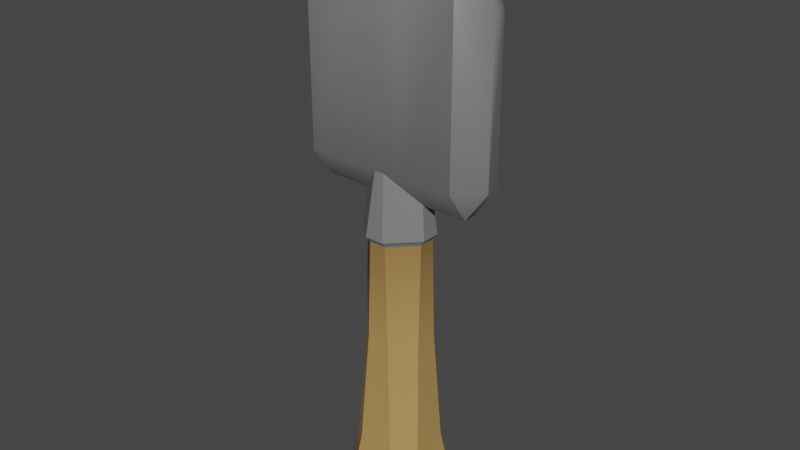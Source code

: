 # Source: Shovel_Stone.blend  (saved by Blender 3.0.42; exported with 4.5.12 LTS)
import bpy
from mathutils import Matrix  # noqa: F401  (used for matrix-valued properties, if any)

bpy.ops.wm.read_factory_settings(use_empty=True)
scene = bpy.context.scene
scene.name = 'Scene'

# ---- collections
col_collection = bpy.data.collections.new('Collection'); scene.collection.children.link(col_collection)

# ---- images (referenced by path relative to the original .blend; pixels are not part of the script)
import os
ASSET_DIR = os.environ.get("B2B_ASSET_DIR", "")  # directory of the original .blend (textures are referenced by path, not embedded)
HERE = os.path.dirname(os.path.abspath(__file__))  # packed textures are extracted next to this script under _unpacked/

def load_image(name, relpath, width, height, colorspace="sRGB"):
    """Load a texture the original file referenced (path relative to the .blend, or extracted next to this script)."""
    p = next((c for c in (os.path.join(HERE, relpath), os.path.join(ASSET_DIR, relpath)) if relpath and os.path.exists(c)), "")
    if p:
        img = bpy.data.images.load(p, check_existing=True)
        img.name = name
    else:  # same state as the original file: an image datablock whose file is absent (Cycles renders it pink)
        img = bpy.data.images.new(name, width, height)
        img.source = "FILE"
        img.filepath = "//" + (relpath or name)
    img.colorspace_settings.name = colorspace
    return img
img_atlas_png = load_image('Atlas.png', '_unpacked/Atlas.0503c194.png', 32, 32, 'sRGB')

# ---- materials (node trees are filled in below, after node groups)
mat_atlas = bpy.data.materials.new('Atlas')
mat_atlas.alpha_threshold = 0.0
mat_atlas.use_transparent_shadow = False
mat_atlas.roughness = 0.5

# ---- node groups
ng_auto_smooth = bpy.data.node_groups.new('Auto Smooth', 'GeometryNodeTree')
_s = ng_auto_smooth.interface.new_socket(name='Geometry', in_out='OUTPUT', socket_type='NodeSocketGeometry')
_s = ng_auto_smooth.interface.new_socket(name='Geometry', in_out='INPUT', socket_type='NodeSocketGeometry')
_s = ng_auto_smooth.interface.new_socket(name='Angle', in_out='INPUT', socket_type='NodeSocketFloat')
_s.subtype = 'ANGLE'
_s.min_value = 0.0
_s.max_value = 3.142
ng_auto_smooth.is_modifier = True
_N = ng_auto_smooth.nodes; _L = ng_auto_smooth.links
n0 = _N.new('NodeGroupOutput'); n0.name = 'Group Output'; n0.location = (480, -100)
n1 = _N.new('NodeGroupInput'); n1.name = 'Group Input'; n1.location = (-420, -300)
n2 = _N.new('NodeGroupInput'); n2.name = 'Group Input.001'; n2.location = (-60, -100)
n3 = _N.new('GeometryNodeSetShadeSmooth'); n3.name = 'Set Shade Smooth'; n3.location = (120, -100)
n3.domain = 'EDGE'
n4 = _N.new('GeometryNodeSetShadeSmooth'); n4.name = 'Set Shade Smooth.001'; n4.location = (300, -100)
n5 = _N.new('GeometryNodeInputMeshEdgeAngle'); n5.name = 'Edge Angle'; n5.location = (-420, -220)
n6 = _N.new('GeometryNodeInputEdgeSmooth'); n6.name = 'Is Edge Smooth'; n6.location = (-60, -160)
n7 = _N.new('GeometryNodeInputShadeSmooth'); n7.name = 'Is Face Smooth'; n7.location = (-240, -340)
n8 = _N.new('FunctionNodeBooleanMath'); n8.name = 'Boolean Math'; n8.location = (-60, -220)
n9 = _N.new('FunctionNodeCompare'); n9.name = 'Compare'; n9.location = (-240, -180)
n9.operation = 'LESS_EQUAL'
_L.new(n5.outputs[0], n9.inputs[0])
_L.new(n4.outputs[0], n0.inputs[0])
_L.new(n1.outputs[1], n9.inputs[1])
_L.new(n9.outputs[0], n8.inputs[0])
_L.new(n7.outputs[0], n8.inputs[1])
_L.new(n2.outputs[0], n3.inputs[0])
_L.new(n6.outputs[0], n3.inputs[1])
_L.new(n3.outputs[0], n4.inputs[0])
_L.new(n8.outputs[0], n3.inputs[2])
n0.is_active_output = True

# ---- material node trees
mat_atlas.use_nodes = True; mat_atlas.node_tree.nodes.clear()
_N = mat_atlas.node_tree.nodes; _L = mat_atlas.node_tree.links
n0 = _N.new('ShaderNodeTexImage'); n0.name = 'Image Texture'; n0.location = (-191, 307)
n0.width = 140
n0.image = img_atlas_png
n0.interpolation = 'Closest'
n1 = _N.new('ShaderNodeOutputMaterial'); n1.name = 'Material Output'; n1.location = (366, 293)
n2 = _N.new('ShaderNodeBsdfPrincipled'); n2.name = 'Principled BSDF'; n2.location = (45, 312)
n2.distribution = 'GGX'
n2.subsurface_method = 'RANDOM_WALK_SKIN'
n2.inputs[3].default_value = 1.45
n2.inputs[27].default_value = (0.0, 0.0, 0.0, 1.0)
n2.inputs[28].default_value = 1.0
_L.new(n0.outputs[0], n2.inputs[0])
_L.new(n2.outputs[0], n1.inputs[0])
n1.is_active_output = True

# ---- world
world_world = bpy.data.worlds.new('World'); scene.world = world_world
world_world.use_nodes = True; world_world.node_tree.nodes.clear()
_N = world_world.node_tree.nodes; _L = world_world.node_tree.links
n0 = _N.new('ShaderNodeOutputWorld'); n0.name = 'World Output'; n0.location = (300, 300)
n1 = _N.new('ShaderNodeBackground'); n1.name = 'Background'; n1.location = (10, 300)
n1.inputs[0].default_value = (0.05088, 0.05088, 0.05088, 1.0)
_L.new(n1.outputs[0], n0.inputs[0])
n0.is_active_output = True
world_world.color = (0.05088, 0.05088, 0.05088)
world_world.use_sun_shadow = False
world_world.sun_shadow_jitter_overblur = 0.0

# ---- meshes
me_cube_544 = bpy.data.meshes.new('Cube.544')
me_cube_544.from_pydata([(-0.125, -0.06415, -0.2126), (-0.07152, -0.07152, -0.3019), (-0.06415, -0.125, -0.2126), (-0.07566, -0.008731, 0.7987), (-0.008731, -0.07566, 0.7987), (-0.07152, 0.07152, -0.3019), (-0.125, 0.06415, -0.2126), (-0.06415, 0.125, -0.2126), (-0.008731, 0.07566, 0.7987), (-0.07566, 0.008731, 0.7987), (0.07152, -0.07152, -0.3019), (0.125, -0.06415, -0.2126), (0.06415, -0.125, -0.2126), (0.008731, -0.07566, 0.7987), (0.07566, -0.008731, 0.7987), (0.07152, 0.07152, -0.3019), (0.06415, 0.125, -0.2126), (0.125, 0.06415, -0.2126), (0.07566, 0.008731, 0.7987), (0.008731, 0.07566, 0.7987), (-0.09184, -0.02491, 0.5243), (-0.02491, -0.09184, 0.5243), (-0.09184, 0.02491, 0.5243), (-0.02491, 0.09184, 0.5243), (0.02491, 0.09184, 0.5243), (0.09184, 0.02491, 0.5243), (0.09184, -0.02491, 0.5243), (0.02491, -0.09184, 0.5243), (-0.292, -0.01803, 0.73), (-0.2253, -0.01803, 0.6372), (-0.2253, -0.08474, 0.73), (-0.2253, 0.01803, 0.6372), (-0.292, 0.01803, 0.73), (-0.2253, 0.08474, 0.73), (0.2253, 0.08474, 0.73), (0.292, 0.01803, 0.73), (0.2253, 0.01803, 0.6372), (0.2253, -0.01803, 0.6372), (0.292, -0.01803, 0.73), (0.2253, -0.08474, 0.73), (-0.292, -0.01803, 1.179), (-0.2253, -0.08474, 1.208), (-0.2296, -0.01803, 1.304), (-0.2296, 0.01803, 1.304), (-0.2253, 0.08474, 1.208), (-0.292, 0.01803, 1.179), (0.2253, 0.08474, 1.208), (0.2296, 0.01803, 1.304), (0.292, 0.01803, 1.179), (0.2296, -0.01803, 1.304), (0.2253, -0.08474, 1.208), (0.292, -0.01803, 1.179), (0.06671, 0.01803, 0.6372), (-0.06671, 0.01803, 0.6372), (-0.06671, 0.08474, 0.73), (0.06671, 0.08474, 0.73), (-0.06671, -0.01803, 0.6372), (0.06671, -0.01803, 0.6372), (0.06671, -0.08474, 0.73), (-0.06671, -0.08474, 0.73), (0.06238, 0.01803, 1.393), (0.06671, 0.08474, 1.291), (-0.06671, 0.08474, 1.291), (-0.06238, 0.01803, 1.393), (-0.06238, -0.01803, 1.393), (-0.06671, -0.08474, 1.291), (0.06671, -0.08474, 1.291), (0.06238, -0.01803, 1.393), (-0.02823, -0.1041, 0.5417), (-0.1041, -0.02823, 0.5417), (-0.02823, 0.1041, 0.5417), (-0.1041, 0.02823, 0.5417), (0.1041, 0.02823, 0.5417), (0.02823, 0.1041, 0.5417), (0.02823, -0.1041, 0.5417), (0.1041, -0.02823, 0.5417), (-0.03356, 0.09251, 0.2311), (-0.05224, 0.1083, -0.1074), (-0.1083, 0.05224, -0.1074), (-0.09251, 0.03356, 0.2311), (0.09251, 0.03356, 0.2311), (0.1083, 0.05224, -0.1074), (0.05224, 0.1083, -0.1074), (0.03356, 0.09251, 0.2311), (0.05224, -0.1083, -0.1074), (0.03356, -0.09251, 0.2311), (0.1083, -0.05224, -0.1074), (0.09251, -0.03356, 0.2311), (-0.05224, -0.1083, -0.1074), (-0.03356, -0.09251, 0.2311), (-0.09251, -0.03356, 0.2311), (-0.1083, -0.05224, -0.1074)], [], [(0, 91, 78, 6), (90, 20, 22, 79), (32, 28, 40, 45), (69, 3, 9, 71), (84, 88, 2, 12), (74, 13, 4, 68), (72, 18, 14, 75), (70, 8, 19, 73), (5, 15, 10, 1), (30, 59, 65, 41), (47, 60, 67, 49), (63, 43, 42, 64), (36, 37, 57, 52), (34, 55, 61, 46), (53, 56, 29, 31), (58, 39, 50, 66), (54, 33, 44, 62), (38, 35, 48, 51), (0, 1, 2), (5, 6, 7), (10, 11, 12), (15, 16, 17), (23, 24, 83, 76), (25, 26, 87, 80), (27, 21, 89, 85), (27, 85, 87, 26), (28, 29, 30), (31, 32, 33), (34, 35, 36), (37, 38, 39), (40, 41, 42), (43, 44, 45), (46, 47, 48), (49, 50, 51), (52, 53, 54, 55), (56, 57, 58, 59), (60, 61, 62, 63), (64, 65, 66, 67), (5, 1, 0, 6), (68, 4, 3, 69), (15, 5, 7, 16), (10, 15, 17, 11), (1, 10, 12, 2), (70, 23, 22, 71), (72, 25, 24, 73), (74, 27, 26, 75), (28, 32, 31, 29), (55, 34, 36, 52), (35, 38, 37, 36), (59, 30, 29, 56), (42, 43, 45, 40), (60, 47, 46, 61), (47, 49, 51, 48), (64, 42, 41, 65), (38, 51, 50, 39), (40, 28, 30, 41), (32, 45, 44, 33), (48, 35, 34, 46), (33, 54, 53, 31), (39, 58, 57, 37), (43, 63, 62, 44), (49, 67, 66, 50), (54, 62, 61, 55), (58, 66, 65, 59), (63, 64, 67, 60), (56, 53, 52, 57), (2, 88, 91, 0), (13, 74, 75, 14), (18, 72, 73, 19), (8, 70, 71, 9), (21, 68, 69, 20), (23, 70, 73, 24), (25, 72, 75, 26), (27, 74, 68, 21), (20, 69, 71, 22), (89, 21, 20, 90), (84, 12, 11, 86), (81, 86, 11, 17), (77, 82, 16, 7), (25, 80, 83, 24), (23, 76, 79, 22), (81, 17, 16, 82), (89, 90, 91, 88), (88, 84, 85, 89), (84, 86, 87, 85), (81, 82, 83, 80), (77, 78, 79, 76), (86, 81, 80, 87), (82, 77, 76, 83), (90, 79, 78, 91), (77, 7, 6, 78)])
me_cube_544.polygons.foreach_set('use_smooth', [True] * 91)
_uv = me_cube_544.uv_layers.new(name='UVMap')
_uv.uv.foreach_set('vector', [0.04275, 0.8327, 0.04275, 0.8327, 0.04275, 0.8327, 0.04275, 0.8327, 0.04275, 0.8327, 0.04275, 0.8327, 0.04275, 0.8327, 0.04275, 0.8327, 0.01562, 0.8265, 0.01562, 0.8265, 0.01562, 0.8265, 0.01562, 0.8265, 0.01562, 0.8265, 0.01562, 0.8265, 0.01562, 0.8265, 0.01562, 0.8265, 0.04275, 0.8327, 0.04275, 0.8327, 0.04275, 0.8327, 0.04275, 0.8327, 0.01562, 0.8265, 0.01562, 0.8265, 0.01562, 0.8265, 0.01562, 0.8265, 0.01562, 0.8265, 0.01562, 0.8265, 0.01562, 0.8265, 0.01562, 0.8265, 0.01562, 0.8265, 0.01562, 0.8265, 0.01562, 0.8265, 0.01562, 0.8265, 0.04275, 0.8327, 0.04275, 0.8327, 0.04275, 0.8327, 0.04275, 0.8327, 0.01562, 0.8265, 0.01562, 0.8265, 0.01562, 0.8265, 0.01562, 0.8265, 0.01562, 0.8265, 0.01562, 0.8265, 0.01562, 0.8265, 0.01562, 0.8265, 0.01562, 0.8265, 0.01562, 0.8265, 0.01562, 0.8265, 0.01562, 0.8265, 0.01562, 0.8265, 0.01562, 0.8265, 0.01562, 0.8265, 0.01562, 0.8265, 0.01562, 0.8265, 0.01562, 0.8265, 0.01562, 0.8265, 0.01562, 0.8265, 0.01562, 0.8265, 0.01562, 0.8265, 0.01562, 0.8265, 0.01562, 0.8265, 0.01562, 0.8265, 0.01562, 0.8265, 0.01562, 0.8265, 0.01562, 0.8265, 0.01562, 0.8265, 0.01562, 0.8265, 0.01562, 0.8265, 0.01562, 0.8265, 0.01562, 0.8265, 0.01562, 0.8265, 0.01562, 0.8265, 0.01562, 0.8265, 0.04275, 0.8327, 0.04275, 0.8327, 0.04275, 0.8327, 0.04275, 0.8327, 0.04275, 0.8327, 0.04275, 0.8327, 0.04275, 0.8327, 0.04275, 0.8327, 0.04275, 0.8327, 0.04275, 0.8327, 0.04275, 0.8327, 0.04275, 0.8327, 0.04275, 0.8327, 0.04275, 0.8327, 0.04275, 0.8327, 0.04275, 0.8327, 0.04275, 0.8327, 0.04275, 0.8327, 0.04275, 0.8327, 0.04275, 0.8327, 0.04275, 0.8327, 0.04275, 0.8327, 0.04275, 0.8327, 0.04275, 0.8327, 0.04275, 0.8327, 0.04275, 0.8327, 0.04275, 0.8327, 0.04275, 0.8327, 0.01562, 0.8265, 0.01562, 0.8265, 0.01562, 0.8265, 0.01562, 0.8265, 0.01562, 0.8265, 0.01562, 0.8265, 0.01562, 0.8265, 0.01562, 0.8265, 0.01562, 0.8265, 0.01562, 0.8265, 0.01562, 0.8265, 0.01562, 0.8265, 0.01562, 0.8265, 0.01562, 0.8265, 0.01562, 0.8265, 0.01562, 0.8265, 0.01562, 0.8265, 0.01562, 0.8265, 0.01562, 0.8265, 0.01562, 0.8265, 0.01562, 0.8265, 0.01562, 0.8265, 0.01562, 0.8265, 0.01562, 0.8265, 0.01562, 0.8265, 0.01562, 0.8265, 0.01562, 0.8265, 0.01562, 0.8265, 0.01562, 0.8265, 0.01562, 0.8265, 0.01562, 0.8265, 0.01562, 0.8265, 0.01562, 0.8265, 0.01562, 0.8265, 0.01562, 0.8265, 0.01562, 0.8265, 0.01562, 0.8265, 0.01562, 0.8265, 0.01562, 0.8265, 0.01562, 0.8265, 0.04275, 0.8327, 0.04275, 0.8327, 0.04275, 0.8327, 0.04275, 0.8327, 0.01562, 0.8265, 0.01562, 0.8265, 0.01562, 0.8265, 0.01562, 0.8265, 0.04275, 0.8327, 0.04275, 0.8327, 0.04275, 0.8327, 0.04275, 0.8327, 0.04275, 0.8327, 0.04275, 0.8327, 0.04275, 0.8327, 0.04275, 0.8327, 0.04275, 0.8327, 0.04275, 0.8327, 0.04275, 0.8327, 0.04275, 0.8327, 0.01562, 0.8265, 0.01562, 0.8265, 0.01562, 0.8265, 0.01562, 0.8265, 0.01562, 0.8265, 0.01562, 0.8265, 0.01562, 0.8265, 0.01562, 0.8265, 0.01562, 0.8265, 0.01562, 0.8265, 0.01562, 0.8265, 0.01562, 0.8265, 0.01562, 0.8265, 0.01562, 0.8265, 0.01562, 0.8265, 0.01562, 0.8265, 0.01562, 0.8265, 0.01562, 0.8265, 0.01562, 0.8265, 0.01562, 0.8265, 0.01562, 0.8265, 0.01562, 0.8265, 0.01562, 0.8265, 0.01562, 0.8265, 0.01562, 0.8265, 0.01562, 0.8265, 0.01562, 0.8265, 0.01562, 0.8265, 0.01562, 0.8265, 0.01562, 0.8265, 0.01562, 0.8265, 0.01562, 0.8265, 0.01562, 0.8265, 0.01562, 0.8265, 0.01562, 0.8265, 0.01562, 0.8265, 0.01562, 0.8265, 0.01562, 0.8265, 0.01562, 0.8265, 0.01562, 0.8265, 0.01562, 0.8265, 0.01562, 0.8265, 0.01562, 0.8265, 0.01562, 0.8265, 0.01562, 0.8265, 0.01562, 0.8265, 0.01562, 0.8265, 0.01562, 0.8265, 0.01562, 0.8265, 0.01562, 0.8265, 0.01562, 0.8265, 0.01562, 0.8265, 0.01562, 0.8265, 0.01562, 0.8265, 0.01562, 0.8265, 0.01562, 0.8265, 0.01562, 0.8265, 0.01562, 0.8265, 0.01562, 0.8265, 0.01562, 0.8265, 0.01562, 0.8265, 0.01562, 0.8265, 0.01562, 0.8265, 0.01562, 0.8265, 0.01562, 0.8265, 0.01562, 0.8265, 0.01562, 0.8265, 0.01562, 0.8265, 0.01562, 0.8265, 0.01562, 0.8265, 0.01562, 0.8265, 0.01562, 0.8265, 0.01562, 0.8265, 0.01562, 0.8265, 0.01562, 0.8265, 0.01562, 0.8265, 0.01562, 0.8265, 0.01562, 0.8265, 0.01562, 0.8265, 0.01562, 0.8265, 0.01562, 0.8265, 0.01562, 0.8265, 0.01562, 0.8265, 0.01562, 0.8265, 0.01562, 0.8265, 0.01562, 0.8265, 0.01562, 0.8265, 0.01562, 0.8265, 0.01562, 0.8265, 0.01562, 0.8265, 0.01562, 0.8265, 0.01562, 0.8265, 0.04275, 0.8327, 0.04275, 0.8327, 0.04275, 0.8327, 0.04275, 0.8327, 0.01562, 0.8265, 0.01562, 0.8265, 0.01562, 0.8265, 0.01562, 0.8265, 0.01562, 0.8265, 0.01562, 0.8265, 0.01562, 0.8265, 0.01562, 0.8265, 0.01562, 0.8265, 0.01562, 0.8265, 0.01562, 0.8265, 0.01562, 0.8265, 0.01562, 0.8265, 0.01562, 0.8265, 0.01562, 0.8265, 0.01562, 0.8265, 0.01562, 0.8265, 0.01562, 0.8265, 0.01562, 0.8265, 0.01562, 0.8265, 0.01562, 0.8265, 0.01562, 0.8265, 0.01562, 0.8265, 0.01562, 0.8265, 0.01562, 0.8265, 0.01562, 0.8265, 0.01562, 0.8265, 0.01562, 0.8265, 0.01562, 0.8265, 0.01562, 0.8265, 0.01562, 0.8265, 0.01562, 0.8265, 0.04275, 0.8327, 0.04275, 0.8327, 0.04275, 0.8327, 0.04275, 0.8327, 0.04275, 0.8327, 0.04275, 0.8327, 0.04275, 0.8327, 0.04275, 0.8327, 0.04275, 0.8327, 0.04275, 0.8327, 0.04275, 0.8327, 0.04275, 0.8327, 0.04275, 0.8327, 0.04275, 0.8327, 0.04275, 0.8327, 0.04275, 0.8327, 0.04275, 0.8327, 0.04275, 0.8327, 0.04275, 0.8327, 0.04275, 0.8327, 0.04275, 0.8327, 0.04275, 0.8327, 0.04275, 0.8327, 0.04275, 0.8327, 0.04275, 0.8327, 0.04275, 0.8327, 0.04275, 0.8327, 0.04275, 0.8327, 0.04275, 0.8327, 0.04275, 0.8327, 0.04275, 0.8327, 0.04275, 0.8327, 0.04275, 0.8327, 0.04275, 0.8327, 0.04275, 0.8327, 0.04275, 0.8327, 0.04275, 0.8327, 0.04275, 0.8327, 0.04275, 0.8327, 0.04275, 0.8327, 0.04275, 0.8327, 0.04275, 0.8327, 0.04275, 0.8327, 0.04275, 0.8327, 0.04275, 0.8327, 0.04275, 0.8327, 0.04275, 0.8327, 0.04275, 0.8327, 0.04275, 0.8327, 0.04275, 0.8327, 0.04275, 0.8327, 0.04275, 0.8327, 0.04275, 0.8327, 0.04275, 0.8327, 0.04275, 0.8327, 0.04275, 0.8327, 0.04275, 0.8327, 0.04275, 0.8327, 0.04275, 0.8327, 0.04275, 0.8327, 0.04275, 0.8327, 0.04275, 0.8327, 0.04275, 0.8327, 0.04275, 0.8327])
me_cube_544.materials.append(mat_atlas)
me_cube_544.use_remesh_preserve_volume = False
me_cube_544.use_remesh_preserve_attributes = False
me_cube_544.use_mirror_vertex_groups = False
me_cube_544.update()

# ---- objects
ob_shovel_stone = bpy.data.objects.new('Shovel_Stone', me_cube_544)

# ---- transforms, parenting, visibility, modifiers, constraints
ob_shovel_stone.location = (0.0, 0.0, 0.0)
ob_shovel_stone.lineart.crease_threshold = 0.0
_vg = ob_shovel_stone.vertex_groups.new(name='Group')
_m = ob_shovel_stone.modifiers.new('Auto Smooth', 'NODES')
_m.node_group = ng_auto_smooth
_gi = [s.identifier for s in ng_auto_smooth.interface.items_tree if s.item_type == 'SOCKET' and s.in_out == 'INPUT']
_m[_gi[1]] = 0.6475  # Angle

# ---- collection membership
col_collection.objects.link(ob_shovel_stone)

# ---- scene / render settings (as saved in the file)
scene.frame_start = 1; scene.frame_end = 250; scene.frame_set(1)
scene.render.engine = 'BLENDER_EEVEE_NEXT'
scene.cycles.sampling_pattern = 'TABULATED_SOBOL'
scene.cycles.use_light_tree = False
scene.view_settings.view_transform = 'Filmic'
bpy.context.view_layer.update()

# ---- added for rendering (the .blend has no active camera and no usable light): camera, sun
cam_auto = bpy.data.cameras.new('AutoCamera')
cam_auto.lens = 50.0
cam_auto.sensor_width = 36.0
cam_auto.clip_end = 1000.0
ob_auto_camera = bpy.data.objects.new('AutoCamera', cam_auto)
scene.collection.objects.link(ob_auto_camera)
ob_auto_camera.location = (1.6744, -2.00928, 1.88492)
ob_auto_camera.rotation_euler = (1.09748, -7.21219e-08, 0.694738)
scene.camera = ob_auto_camera
light_auto_sun = bpy.data.lights.new('AutoSun', 'SUN')
light_auto_sun.energy = 3.0
light_auto_sun.angle = 0.0523599
ob_auto_sun = bpy.data.objects.new('AutoSun', light_auto_sun)
scene.collection.objects.link(ob_auto_sun)
ob_auto_sun.rotation_euler = (0.872665, 0.174533, 0.523599)
bpy.context.view_layer.update()
